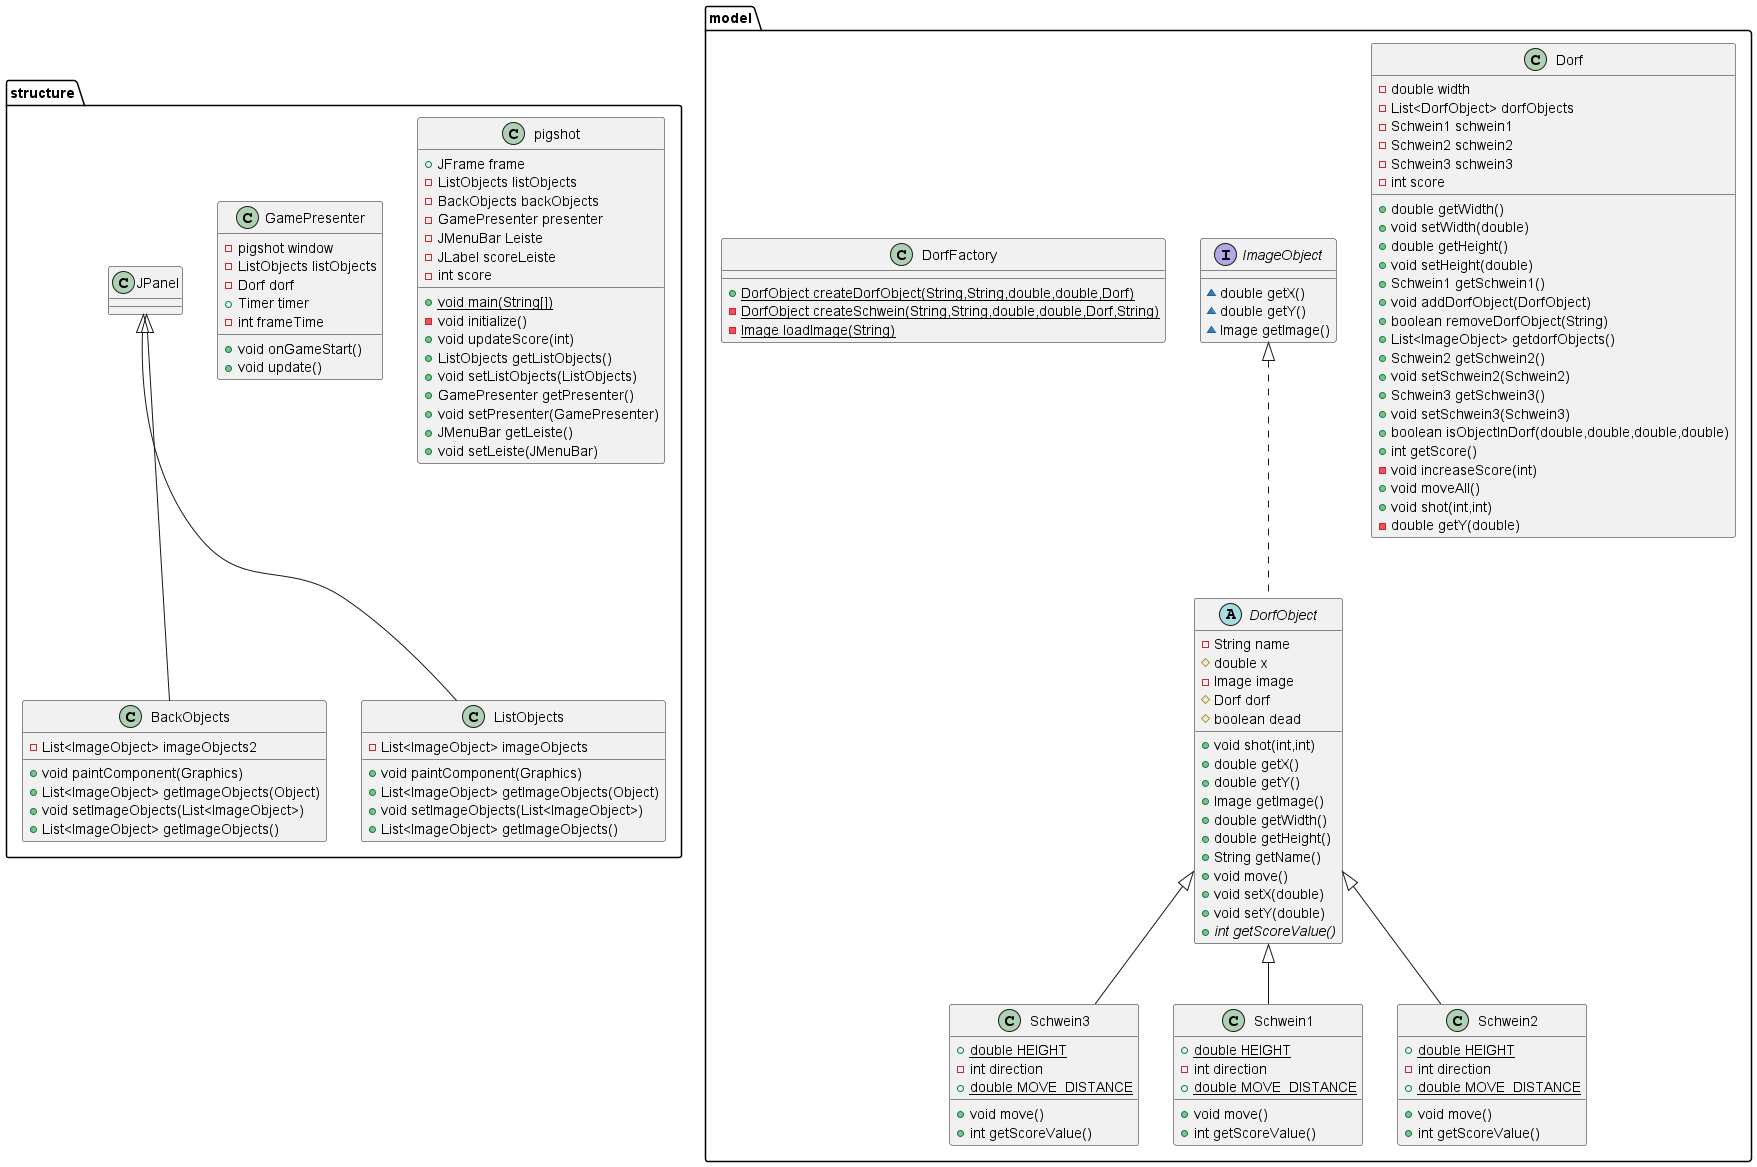

The diagram above was rendered by PlantUML. Its source (embedded in the PNG):
@startuml
class structure.BackObjects {
- List<ImageObject> imageObjects2
+ void paintComponent(Graphics)
+ List<ImageObject> getImageObjects(Object)
+ void setImageObjects(List<ImageObject>)
+ List<ImageObject> getImageObjects()
}


class model.Schwein3 {
+ {static} double HEIGHT
- int direction
+ {static} double MOVE_DISTANCE
+ void move()
+ int getScoreValue()
}


class structure.ListObjects {
- List<ImageObject> imageObjects
+ void paintComponent(Graphics)
+ List<ImageObject> getImageObjects(Object)
+ void setImageObjects(List<ImageObject>)
+ List<ImageObject> getImageObjects()
}


class model.Dorf {
- double width
- List<DorfObject> dorfObjects
- Schwein1 schwein1
- Schwein2 schwein2
- Schwein3 schwein3
- int score
+ double getWidth()
+ void setWidth(double)
+ double getHeight()
+ void setHeight(double)
+ Schwein1 getSchwein1()
+ void addDorfObject(DorfObject)
+ boolean removeDorfObject(String)
+ List<ImageObject> getdorfObjects()
+ Schwein2 getSchwein2()
+ void setSchwein2(Schwein2)
+ Schwein3 getSchwein3()
+ void setSchwein3(Schwein3)
+ boolean isObjectInDorf(double,double,double,double)
+ int getScore()
- void increaseScore(int)
+ void moveAll()
+ void shot(int,int)
- double getY(double)
}


class structure.pigshot {
+ JFrame frame
- ListObjects listObjects
- BackObjects backObjects
- GamePresenter presenter
- JMenuBar Leiste
- JLabel scoreLeiste
- int score
+ {static} void main(String[])
- void initialize()
+ void updateScore(int)
+ ListObjects getListObjects()
+ void setListObjects(ListObjects)
+ GamePresenter getPresenter()
+ void setPresenter(GamePresenter)
+ JMenuBar getLeiste()
+ void setLeiste(JMenuBar)
}


class model.Schwein1 {
+ {static} double HEIGHT
- int direction
+ {static} double MOVE_DISTANCE
+ void move()
+ int getScoreValue()
}


interface model.ImageObject {
~ double getX()
~ double getY()
~ Image getImage()
}

class model.DorfFactory {
+ {static} DorfObject createDorfObject(String,String,double,double,Dorf)
- {static} DorfObject createSchwein(String,String,double,double,Dorf,String)
- {static} Image loadImage(String)
}

class model.Schwein2 {
+ {static} double HEIGHT
- int direction
+ {static} double MOVE_DISTANCE
+ void move()
+ int getScoreValue()
}


class structure.GamePresenter {
- pigshot window
- ListObjects listObjects
- Dorf dorf
+ Timer timer
- int frameTime
+ void onGameStart()
+ void update()
}


abstract class model.DorfObject {
- String name
# double x
- Image image
# Dorf dorf
# boolean dead
+ void shot(int,int)
+ double getX()
+ double getY()
+ Image getImage()
+ double getWidth()
+ double getHeight()
+ String getName()
+ void move()
+ void setX(double)
+ void setY(double)
+ {abstract}int getScoreValue()
}




structure.JPanel <|-- structure.BackObjects
model.DorfObject <|-- model.Schwein3
structure.JPanel <|-- structure.ListObjects
model.DorfObject <|-- model.Schwein1
model.DorfObject <|-- model.Schwein2
model.ImageObject <|.. model.DorfObject
@enduml